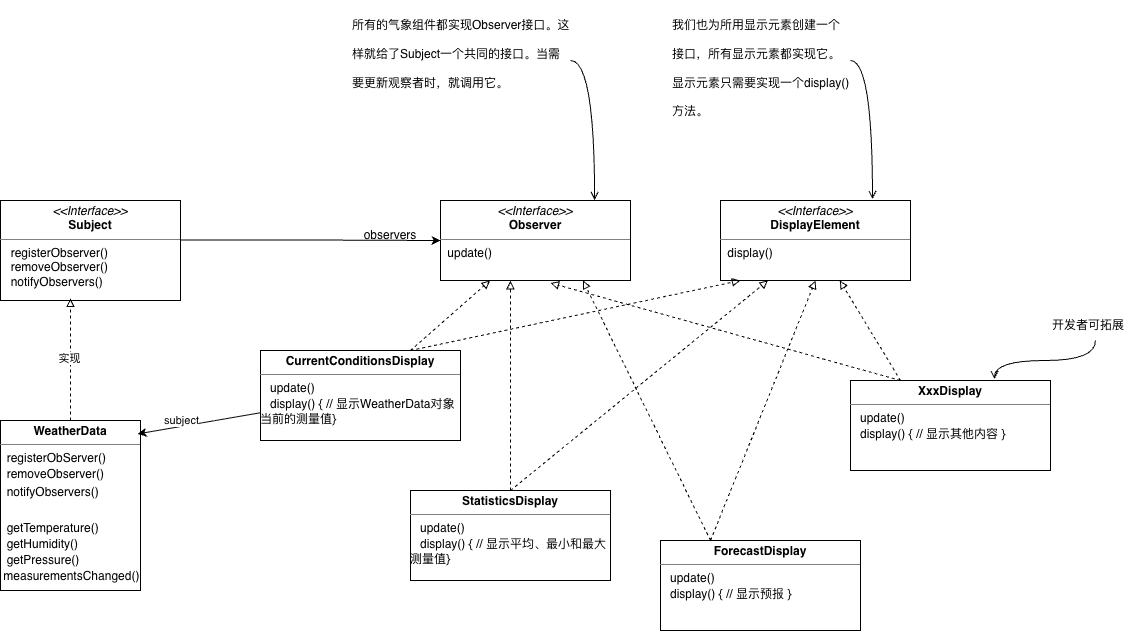

The diagram above was exported from draw.io. Its source (the exported page's mxGraphModel, read from the mxfile embedded in the PNG):
<mxGraphModel dx="2047" dy="2125" grid="1" gridSize="10" guides="1" tooltips="1" connect="1" arrows="1" fold="1" page="1" pageScale="1" pageWidth="827" pageHeight="1169" math="0" shadow="0">
  <root>
    <mxCell id="0" />
    <mxCell id="1" parent="0" />
    <mxCell id="pTPTjc-X-sz_84U_hav3-1" parent="1" style="verticalAlign=top;align=left;overflow=fill;html=1;whiteSpace=wrap;" value="&lt;p style=&quot;margin:0px;margin-top:4px;text-align:center;&quot;&gt;&lt;b&gt;WeatherData&lt;/b&gt;&lt;/p&gt;&lt;hr size=&quot;1&quot; style=&quot;border-style:solid;&quot;&gt;&lt;div style=&quot;height:2px;&quot;&gt;&amp;nbsp; registerObServer()&lt;/div&gt;&lt;div style=&quot;height:2px;&quot;&gt;&lt;br&gt;&lt;/div&gt;&lt;div style=&quot;height:2px;&quot;&gt;&lt;br&gt;&lt;/div&gt;&lt;div style=&quot;height:2px;&quot;&gt;&lt;br&gt;&lt;/div&gt;&lt;div style=&quot;height:2px;&quot;&gt;&lt;br&gt;&lt;/div&gt;&lt;div style=&quot;height:2px;&quot;&gt;&amp;nbsp;&amp;nbsp;&lt;/div&gt;&lt;div style=&quot;height:2px;&quot;&gt;&amp;nbsp;&lt;/div&gt;&lt;div style=&quot;height:2px;&quot;&gt;&amp;nbsp; &amp;nbsp;&lt;/div&gt;&lt;div style=&quot;height:2px;&quot;&gt;&amp;nbsp; removeObserver()&lt;/div&gt;&lt;div style=&quot;height:2px;&quot;&gt;&lt;br&gt;&lt;/div&gt;&lt;div style=&quot;height:2px;&quot;&gt;&lt;br&gt;&lt;/div&gt;&lt;div style=&quot;height:2px;&quot;&gt;&lt;br&gt;&lt;/div&gt;&lt;div style=&quot;height:2px;&quot;&gt;&lt;br&gt;&lt;/div&gt;&lt;div style=&quot;height:2px;&quot;&gt;&lt;br&gt;&lt;/div&gt;&lt;div style=&quot;height:2px;&quot;&gt;&amp;nbsp; &amp;nbsp;&lt;/div&gt;&lt;div style=&quot;height:2px;&quot;&gt;&lt;br&gt;&lt;/div&gt;&lt;div style=&quot;height:2px;&quot;&gt;&lt;br&gt;&lt;/div&gt;&lt;div style=&quot;height:2px;&quot;&gt;&amp;nbsp; notifyObservers()&lt;/div&gt;&lt;div style=&quot;height:2px;&quot;&gt;&lt;br&gt;&lt;/div&gt;&lt;div style=&quot;height:2px;&quot;&gt;&lt;br&gt;&lt;/div&gt;&lt;div style=&quot;height:2px;&quot;&gt;&lt;br&gt;&lt;/div&gt;&lt;div style=&quot;height:2px;&quot;&gt;&lt;br&gt;&lt;/div&gt;&lt;div style=&quot;height:2px;&quot;&gt;&lt;br&gt;&lt;/div&gt;&lt;div style=&quot;height:2px;&quot;&gt;&lt;br&gt;&lt;/div&gt;&lt;div style=&quot;height:2px;&quot;&gt;&lt;br&gt;&lt;/div&gt;&lt;div style=&quot;height:2px;&quot;&gt;&lt;br&gt;&lt;/div&gt;&lt;div style=&quot;height:2px;&quot;&gt;&lt;br&gt;&lt;/div&gt;&lt;div style=&quot;height:2px;&quot;&gt;&lt;br&gt;&lt;/div&gt;&lt;div style=&quot;height:2px;&quot;&gt;&lt;br&gt;&lt;/div&gt;&lt;div style=&quot;height:2px;&quot;&gt;&lt;br&gt;&lt;/div&gt;&lt;div style=&quot;height:2px;&quot;&gt;&lt;br&gt;&lt;/div&gt;&lt;div style=&quot;height:2px;&quot;&gt;&lt;br&gt;&lt;/div&gt;&lt;div style=&quot;height:2px;&quot;&gt;&lt;br&gt;&lt;/div&gt;&lt;div style=&quot;height:2px;&quot;&gt;&lt;br&gt;&lt;/div&gt;&lt;div style=&quot;height:2px;&quot;&gt;&lt;br&gt;&lt;/div&gt;&lt;div style=&quot;height:2px;&quot;&gt;&amp;nbsp; getTemperature()&lt;/div&gt;&lt;div style=&quot;height:2px;&quot;&gt;&lt;br&gt;&lt;/div&gt;&lt;div style=&quot;height:2px;&quot;&gt;&lt;br&gt;&lt;/div&gt;&lt;div style=&quot;height:2px;&quot;&gt;&lt;br&gt;&lt;/div&gt;&lt;div style=&quot;height:2px;&quot;&gt;&lt;br&gt;&lt;/div&gt;&lt;div style=&quot;height:2px;&quot;&gt;&lt;br&gt;&lt;/div&gt;&lt;div style=&quot;height:2px;&quot;&gt;&lt;br&gt;&lt;/div&gt;&lt;div style=&quot;height:2px;&quot;&gt;&amp;nbsp;&amp;nbsp;&lt;/div&gt;&lt;div style=&quot;height:2px;&quot;&gt;&amp;nbsp; getHumidity()&lt;/div&gt;&lt;div style=&quot;height:2px;&quot;&gt;&lt;br&gt;&lt;/div&gt;&lt;div style=&quot;height:2px;&quot;&gt;&lt;br&gt;&lt;/div&gt;&lt;div style=&quot;height:2px;&quot;&gt;&lt;br&gt;&lt;/div&gt;&lt;div style=&quot;height:2px;&quot;&gt;&lt;br&gt;&lt;/div&gt;&lt;div style=&quot;height:2px;&quot;&gt;&lt;br&gt;&lt;/div&gt;&lt;div style=&quot;height:2px;&quot;&gt;&lt;br&gt;&lt;/div&gt;&lt;div style=&quot;height:2px;&quot;&gt;&lt;br&gt;&lt;/div&gt;&lt;div style=&quot;height:2px;&quot;&gt;&amp;nbsp; getPressure()&lt;/div&gt;&lt;div style=&quot;height:2px;&quot;&gt;&lt;br&gt;&lt;/div&gt;&lt;div style=&quot;height:2px;&quot;&gt;&lt;br&gt;&lt;/div&gt;&lt;div style=&quot;height:2px;&quot;&gt;&lt;br&gt;&lt;/div&gt;&lt;div style=&quot;height:2px;&quot;&gt;&lt;br&gt;&lt;/div&gt;&lt;div style=&quot;height:2px;&quot;&gt;&lt;br&gt;&lt;/div&gt;&lt;div style=&quot;height:2px;&quot;&gt;&lt;br&gt;&lt;/div&gt;&lt;div style=&quot;height:2px;&quot;&gt;&lt;br&gt;&lt;/div&gt;&lt;div style=&quot;height:2px;&quot;&gt;&amp;nbsp;measurementsChanged()&lt;/div&gt;" vertex="1">
      <mxGeometry height="170" width="140" x="-10" y="360" as="geometry" />
    </mxCell>
    <mxCell id="pTPTjc-X-sz_84U_hav3-3" parent="1" style="verticalAlign=top;align=left;overflow=fill;html=1;whiteSpace=wrap;" value="&lt;p style=&quot;margin:0px;margin-top:4px;text-align:center;&quot;&gt;&lt;i&gt;&amp;lt;&amp;lt;Interface&amp;gt;&amp;gt;&lt;/i&gt;&lt;br&gt;&lt;b&gt;Subject&lt;/b&gt;&lt;/p&gt;&lt;hr size=&quot;1&quot; style=&quot;border-style:solid;&quot;&gt;&lt;p style=&quot;margin:0px;margin-left:4px;&quot;&gt;&amp;nbsp; registerObserver()&lt;/p&gt;&lt;p style=&quot;margin:0px;margin-left:4px;&quot;&gt;&amp;nbsp; removeObserver()&lt;/p&gt;&lt;p style=&quot;margin:0px;margin-left:4px;&quot;&gt;&amp;nbsp; notifyObservers()&lt;/p&gt;" vertex="1">
      <mxGeometry height="100" width="180" x="-10" y="140" as="geometry" />
    </mxCell>
    <mxCell id="pTPTjc-X-sz_84U_hav3-6" edge="1" parent="1" source="pTPTjc-X-sz_84U_hav3-1" style="edgeStyle=orthogonalEdgeStyle;rounded=0;orthogonalLoop=1;jettySize=auto;html=1;exitX=0.5;exitY=0;exitDx=0;exitDy=0;entryX=0.389;entryY=0.98;entryDx=0;entryDy=0;entryPerimeter=0;defaultLabelBackgroundColor=page;dashed=1;endArrow=block;endFill=0;" target="pTPTjc-X-sz_84U_hav3-3">
      <mxGeometry relative="1" as="geometry" />
    </mxCell>
    <mxCell id="pTPTjc-X-sz_84U_hav3-7" connectable="0" parent="pTPTjc-X-sz_84U_hav3-6" style="edgeLabel;html=1;align=center;verticalAlign=middle;resizable=0;points=[];inheritText=1;defaultLabelBackgroundColor=page;" value="实现" vertex="1">
      <mxGeometry relative="1" x="0.0164" y="2" as="geometry">
        <mxPoint as="offset" />
      </mxGeometry>
    </mxCell>
    <mxCell id="pTPTjc-X-sz_84U_hav3-9" parent="1" style="verticalAlign=top;align=left;overflow=fill;html=1;whiteSpace=wrap;" value="&lt;p style=&quot;margin:0px;margin-top:4px;text-align:center;&quot;&gt;&lt;i&gt;&amp;lt;&amp;lt;Interface&amp;gt;&amp;gt;&lt;/i&gt;&lt;br&gt;&lt;b&gt;Observer&lt;/b&gt;&lt;/p&gt;&lt;hr size=&quot;1&quot; style=&quot;border-style:solid;&quot;&gt;&lt;p style=&quot;margin:0px;margin-left:4px;&quot;&gt;&amp;nbsp;update()&lt;/p&gt;" vertex="1">
      <mxGeometry height="80" width="190" x="430" y="140" as="geometry" />
    </mxCell>
    <mxCell id="pTPTjc-X-sz_84U_hav3-10" edge="1" parent="1" style="edgeStyle=orthogonalEdgeStyle;rounded=0;orthogonalLoop=1;jettySize=auto;html=1;exitX=1;exitY=0.25;exitDx=0;exitDy=0;entryX=0;entryY=0.5;entryDx=0;entryDy=0;defaultLabelBackgroundColor=page;" target="pTPTjc-X-sz_84U_hav3-9">
      <mxGeometry relative="1" x="-0.0787" as="geometry">
        <mxPoint x="170" y="179.5" as="sourcePoint" />
        <mxPoint x="410.07000000000016" y="179.53999999999996" as="targetPoint" />
      </mxGeometry>
    </mxCell>
    <mxCell id="pTPTjc-X-sz_84U_hav3-12" parent="1" style="text;html=1;whiteSpace=wrap;strokeColor=none;fillColor=none;align=center;verticalAlign=middle;rounded=0;" value="observers" vertex="1">
      <mxGeometry height="30" width="60" x="350" y="160" as="geometry" />
    </mxCell>
    <mxCell id="eAueQfa8y9mvJa3RzGkP-2" parent="1" style="verticalAlign=top;align=left;overflow=fill;html=1;whiteSpace=wrap;" value="&lt;p style=&quot;margin:0px;margin-top:4px;text-align:center;&quot;&gt;&lt;i&gt;&amp;lt;&amp;lt;Interface&amp;gt;&amp;gt;&lt;/i&gt;&lt;br&gt;&lt;b&gt;DisplayElement&lt;/b&gt;&lt;/p&gt;&lt;hr size=&quot;1&quot; style=&quot;border-style:solid;&quot;&gt;&lt;p style=&quot;margin:0px;margin-left:4px;&quot;&gt;&amp;nbsp;display()&lt;/p&gt;" vertex="1">
      <mxGeometry height="80" width="190" x="710" y="140" as="geometry" />
    </mxCell>
    <mxCell id="eAueQfa8y9mvJa3RzGkP-3" parent="1" style="text;html=1;whiteSpace=wrap;overflow=hidden;rounded=0;fontFamily=Helvetica;fontSize=12;fontColor=default;align=left;verticalAlign=top;fontStyle=0;" value="&lt;h1 style=&quot;margin-top: 0px;&quot;&gt;&lt;span style=&quot;font-size: 12px; font-weight: 400;&quot;&gt;所有的气象组件都实现Observer接口。这样就给了Subject一个共同的接口。当需要更新观察者时，就调用它。&lt;/span&gt;&lt;/h1&gt;" vertex="1">
      <mxGeometry height="120" width="220" x="340" y="-60" as="geometry" />
    </mxCell>
    <mxCell id="eAueQfa8y9mvJa3RzGkP-4" edge="1" parent="1" source="eAueQfa8y9mvJa3RzGkP-3" style="edgeStyle=orthogonalEdgeStyle;rounded=0;orthogonalLoop=1;jettySize=auto;html=1;entryX=0.811;entryY=-0.006;entryDx=0;entryDy=0;entryPerimeter=0;defaultLabelBackgroundColor=page;curved=1;curveGeometry=1;endArrow=open;endFill=0;" target="pTPTjc-X-sz_84U_hav3-9">
      <mxGeometry relative="1" as="geometry">
        <Array as="points">
          <mxPoint x="584.1" />
        </Array>
      </mxGeometry>
    </mxCell>
    <mxCell id="eAueQfa8y9mvJa3RzGkP-6" parent="1" style="text;html=1;whiteSpace=wrap;overflow=hidden;rounded=0;fontFamily=Helvetica;fontSize=12;fontColor=default;align=left;fontStyle=1" value="&lt;h1 style=&quot;margin-top: 0px;&quot;&gt;&lt;span style=&quot;font-weight: normal;&quot;&gt;&lt;font style=&quot;font-size: 12px;&quot;&gt;我们也为所用显示元素创建一个接口，所有显示元素都实现它。显示元素只需要实现一个display()方法。&lt;/font&gt;&lt;/span&gt;&lt;/h1&gt;" vertex="1">
      <mxGeometry height="120" width="180" x="660" y="-60" as="geometry" />
    </mxCell>
    <mxCell id="eAueQfa8y9mvJa3RzGkP-7" edge="1" parent="1" source="eAueQfa8y9mvJa3RzGkP-6" style="edgeStyle=orthogonalEdgeStyle;rounded=0;orthogonalLoop=1;jettySize=auto;html=1;entryX=0.8;entryY=-0.019;entryDx=0;entryDy=0;entryPerimeter=0;defaultLabelBackgroundColor=page;curved=1;curveGeometry=1;exitX=1;exitY=0.5;exitDx=0;exitDy=0;endArrow=open;endFill=0;" target="eAueQfa8y9mvJa3RzGkP-2">
      <mxGeometry relative="1" as="geometry" />
    </mxCell>
    <mxCell id="eAueQfa8y9mvJa3RzGkP-8" parent="1" style="verticalAlign=top;align=left;overflow=fill;html=1;whiteSpace=wrap;strokeColor=default;fontFamily=Helvetica;fontSize=12;fontColor=default;fillColor=default;" value="&lt;p style=&quot;margin:0px;margin-top:4px;text-align:center;&quot;&gt;&lt;b&gt;CurrentConditionsDisplay&lt;/b&gt;&lt;/p&gt;&lt;hr size=&quot;1&quot; style=&quot;border-style:solid;&quot;&gt;&lt;div style=&quot;height:2px;&quot;&gt;&amp;nbsp; &amp;nbsp;update()&lt;/div&gt;&lt;div style=&quot;height:2px;&quot;&gt;&lt;br&gt;&lt;/div&gt;&lt;div style=&quot;height:2px;&quot;&gt;&lt;br&gt;&lt;/div&gt;&lt;div style=&quot;height:2px;&quot;&gt;&lt;br&gt;&lt;/div&gt;&lt;div style=&quot;height:2px;&quot;&gt;&lt;br&gt;&lt;/div&gt;&lt;div style=&quot;height:2px;&quot;&gt;&lt;br&gt;&lt;/div&gt;&lt;div style=&quot;height:2px;&quot;&gt;&lt;br&gt;&lt;/div&gt;&lt;div style=&quot;height:2px;&quot;&gt;&amp;nbsp; &amp;nbsp;&lt;/div&gt;&lt;div style=&quot;height:2px;&quot;&gt;&amp;nbsp; &amp;nbsp;display() { // 显示WeatherData对象当前的测量值}&lt;/div&gt;" vertex="1">
      <mxGeometry height="90" width="200" x="250" y="290" as="geometry" />
    </mxCell>
    <mxCell id="eAueQfa8y9mvJa3RzGkP-9" edge="1" parent="1" source="eAueQfa8y9mvJa3RzGkP-8" style="rounded=0;orthogonalLoop=1;jettySize=auto;html=1;entryX=0.979;entryY=0.079;entryDx=0;entryDy=0;entryPerimeter=0;defaultLabelBackgroundColor=page;" target="pTPTjc-X-sz_84U_hav3-1">
      <mxGeometry relative="1" as="geometry" />
    </mxCell>
    <mxCell id="eAueQfa8y9mvJa3RzGkP-10" connectable="0" parent="eAueQfa8y9mvJa3RzGkP-9" style="edgeLabel;html=1;align=center;verticalAlign=middle;resizable=0;points=[];inheritText=1;defaultLabelBackgroundColor=page;" value="subject" vertex="1">
      <mxGeometry relative="1" x="0.0974" y="3" as="geometry">
        <mxPoint x="-13" y="-7" as="offset" />
      </mxGeometry>
    </mxCell>
    <mxCell id="eAueQfa8y9mvJa3RzGkP-11" edge="1" parent="1" source="eAueQfa8y9mvJa3RzGkP-8" style="rounded=0;orthogonalLoop=1;jettySize=auto;html=1;exitX=0.75;exitY=0;exitDx=0;exitDy=0;defaultLabelBackgroundColor=page;dashed=1;endArrow=block;endFill=0;" target="pTPTjc-X-sz_84U_hav3-9">
      <mxGeometry relative="1" as="geometry" />
    </mxCell>
    <mxCell id="eAueQfa8y9mvJa3RzGkP-12" edge="1" parent="1" source="eAueQfa8y9mvJa3RzGkP-8" style="rounded=0;orthogonalLoop=1;jettySize=auto;html=1;exitX=0.75;exitY=0;exitDx=0;exitDy=0;entryX=0.105;entryY=1;entryDx=0;entryDy=0;entryPerimeter=0;defaultLabelBackgroundColor=page;dashed=1;strokeColor=default;align=center;verticalAlign=middle;fontFamily=Helvetica;fontSize=11;fontColor=default;labelBackgroundColor=default;endArrow=block;endFill=0;" target="eAueQfa8y9mvJa3RzGkP-2">
      <mxGeometry relative="1" as="geometry" />
    </mxCell>
    <mxCell id="eAueQfa8y9mvJa3RzGkP-15" edge="1" parent="1" source="eAueQfa8y9mvJa3RzGkP-13" style="rounded=0;orthogonalLoop=1;jettySize=auto;html=1;exitX=0.5;exitY=0;exitDx=0;exitDy=0;entryX=0.25;entryY=1;entryDx=0;entryDy=0;defaultLabelBackgroundColor=page;dashed=1;strokeColor=default;align=center;verticalAlign=middle;fontFamily=Helvetica;fontSize=11;fontColor=default;labelBackgroundColor=default;endArrow=block;endFill=0;" target="eAueQfa8y9mvJa3RzGkP-2">
      <mxGeometry relative="1" as="geometry" />
    </mxCell>
    <mxCell id="eAueQfa8y9mvJa3RzGkP-13" parent="1" style="verticalAlign=top;align=left;overflow=fill;html=1;whiteSpace=wrap;strokeColor=default;fontFamily=Helvetica;fontSize=12;fontColor=default;fillColor=default;" value="&lt;p style=&quot;margin:0px;margin-top:4px;text-align:center;&quot;&gt;&lt;b&gt;StatisticsDisplay&lt;/b&gt;&lt;/p&gt;&lt;hr size=&quot;1&quot; style=&quot;border-style:solid;&quot;&gt;&lt;div style=&quot;height:2px;&quot;&gt;&amp;nbsp; &amp;nbsp;update()&lt;/div&gt;&lt;div style=&quot;height:2px;&quot;&gt;&lt;br&gt;&lt;/div&gt;&lt;div style=&quot;height:2px;&quot;&gt;&lt;br&gt;&lt;/div&gt;&lt;div style=&quot;height:2px;&quot;&gt;&lt;br&gt;&lt;/div&gt;&lt;div style=&quot;height:2px;&quot;&gt;&lt;br&gt;&lt;/div&gt;&lt;div style=&quot;height:2px;&quot;&gt;&lt;br&gt;&lt;/div&gt;&lt;div style=&quot;height:2px;&quot;&gt;&lt;br&gt;&lt;/div&gt;&lt;div style=&quot;height:2px;&quot;&gt;&amp;nbsp; &amp;nbsp;&lt;/div&gt;&lt;div style=&quot;height:2px;&quot;&gt;&amp;nbsp; &amp;nbsp;display() { // 显示平均、最小和最大测量值}&lt;/div&gt;" vertex="1">
      <mxGeometry height="90" width="200" x="400" y="430" as="geometry" />
    </mxCell>
    <mxCell id="eAueQfa8y9mvJa3RzGkP-14" edge="1" parent="1" source="eAueQfa8y9mvJa3RzGkP-13" style="edgeStyle=orthogonalEdgeStyle;rounded=0;orthogonalLoop=1;jettySize=auto;html=1;entryX=0.368;entryY=1.006;entryDx=0;entryDy=0;entryPerimeter=0;defaultLabelBackgroundColor=page;dashed=1;strokeColor=default;align=center;verticalAlign=middle;fontFamily=Helvetica;fontSize=11;fontColor=default;labelBackgroundColor=default;endArrow=block;endFill=0;" target="pTPTjc-X-sz_84U_hav3-9">
      <mxGeometry relative="1" x="-0.0194" as="geometry" />
    </mxCell>
    <mxCell id="eAueQfa8y9mvJa3RzGkP-19" edge="1" parent="1" source="eAueQfa8y9mvJa3RzGkP-16" style="rounded=0;orthogonalLoop=1;jettySize=auto;html=1;exitX=0.25;exitY=0;exitDx=0;exitDy=0;entryX=0.5;entryY=1;entryDx=0;entryDy=0;defaultLabelBackgroundColor=page;dashed=1;strokeColor=default;align=center;verticalAlign=middle;fontFamily=Helvetica;fontSize=11;fontColor=default;labelBackgroundColor=default;endArrow=block;endFill=0;" target="eAueQfa8y9mvJa3RzGkP-2">
      <mxGeometry relative="1" as="geometry" />
    </mxCell>
    <mxCell id="eAueQfa8y9mvJa3RzGkP-16" parent="1" style="verticalAlign=top;align=left;overflow=fill;html=1;whiteSpace=wrap;strokeColor=default;fontFamily=Helvetica;fontSize=12;fontColor=default;fillColor=default;" value="&lt;p style=&quot;margin:0px;margin-top:4px;text-align:center;&quot;&gt;&lt;b&gt;ForecastDisplay&lt;/b&gt;&lt;/p&gt;&lt;hr size=&quot;1&quot; style=&quot;border-style:solid;&quot;&gt;&lt;div style=&quot;height:2px;&quot;&gt;&amp;nbsp; &amp;nbsp;update()&lt;/div&gt;&lt;div style=&quot;height:2px;&quot;&gt;&lt;br&gt;&lt;/div&gt;&lt;div style=&quot;height:2px;&quot;&gt;&lt;br&gt;&lt;/div&gt;&lt;div style=&quot;height:2px;&quot;&gt;&lt;br&gt;&lt;/div&gt;&lt;div style=&quot;height:2px;&quot;&gt;&lt;br&gt;&lt;/div&gt;&lt;div style=&quot;height:2px;&quot;&gt;&lt;br&gt;&lt;/div&gt;&lt;div style=&quot;height:2px;&quot;&gt;&lt;br&gt;&lt;/div&gt;&lt;div style=&quot;height:2px;&quot;&gt;&amp;nbsp; &amp;nbsp;&lt;/div&gt;&lt;div style=&quot;height:2px;&quot;&gt;&amp;nbsp; &amp;nbsp;display() { // 显示预报 }&lt;/div&gt;" vertex="1">
      <mxGeometry height="90" width="200" x="650" y="480" as="geometry" />
    </mxCell>
    <mxCell id="eAueQfa8y9mvJa3RzGkP-17" edge="1" parent="1" source="eAueQfa8y9mvJa3RzGkP-16" style="rounded=0;orthogonalLoop=1;jettySize=auto;html=1;entryX=0.75;entryY=1;entryDx=0;entryDy=0;defaultLabelBackgroundColor=page;dashed=1;strokeColor=default;align=center;verticalAlign=middle;fontFamily=Helvetica;fontSize=11;fontColor=default;labelBackgroundColor=default;endArrow=block;endFill=0;exitX=0.25;exitY=0;exitDx=0;exitDy=0;" target="pTPTjc-X-sz_84U_hav3-9">
      <mxGeometry relative="1" as="geometry" />
    </mxCell>
    <mxCell id="eAueQfa8y9mvJa3RzGkP-20" parent="1" style="verticalAlign=top;align=left;overflow=fill;html=1;whiteSpace=wrap;strokeColor=default;fontFamily=Helvetica;fontSize=12;fontColor=default;fillColor=default;" value="&lt;p style=&quot;margin:0px;margin-top:4px;text-align:center;&quot;&gt;&lt;b&gt;XxxDisplay&lt;/b&gt;&lt;/p&gt;&lt;hr size=&quot;1&quot; style=&quot;border-style:solid;&quot;&gt;&lt;div style=&quot;height:2px;&quot;&gt;&amp;nbsp; &amp;nbsp;update()&lt;/div&gt;&lt;div style=&quot;height:2px;&quot;&gt;&lt;br&gt;&lt;/div&gt;&lt;div style=&quot;height:2px;&quot;&gt;&lt;br&gt;&lt;/div&gt;&lt;div style=&quot;height:2px;&quot;&gt;&lt;br&gt;&lt;/div&gt;&lt;div style=&quot;height:2px;&quot;&gt;&lt;br&gt;&lt;/div&gt;&lt;div style=&quot;height:2px;&quot;&gt;&lt;br&gt;&lt;/div&gt;&lt;div style=&quot;height:2px;&quot;&gt;&lt;br&gt;&lt;/div&gt;&lt;div style=&quot;height:2px;&quot;&gt;&amp;nbsp; &amp;nbsp;&lt;/div&gt;&lt;div style=&quot;height:2px;&quot;&gt;&amp;nbsp; &amp;nbsp;display() { // 显示其他内容 }&lt;/div&gt;" vertex="1">
      <mxGeometry height="90" width="200" x="840" y="320" as="geometry" />
    </mxCell>
    <mxCell id="eAueQfa8y9mvJa3RzGkP-21" parent="1" style="text;html=1;whiteSpace=wrap;overflow=hidden;rounded=0;fontFamily=Helvetica;fontSize=12;fontColor=default;" value="&lt;h1 style=&quot;margin-top: 0px;&quot;&gt;&lt;span style=&quot;font-weight: normal;&quot;&gt;&lt;font style=&quot;font-size: 12px;&quot;&gt;开发者可拓展&lt;/font&gt;&lt;/span&gt;&lt;/h1&gt;" vertex="1">
      <mxGeometry height="40" width="90" x="1040" y="240" as="geometry" />
    </mxCell>
    <mxCell id="eAueQfa8y9mvJa3RzGkP-23" edge="1" parent="1" source="eAueQfa8y9mvJa3RzGkP-21" style="edgeStyle=orthogonalEdgeStyle;rounded=0;orthogonalLoop=1;jettySize=auto;html=1;entryX=0.72;entryY=-0.017;entryDx=0;entryDy=0;entryPerimeter=0;defaultLabelBackgroundColor=page;curved=1;curveGeometry=1;endArrow=open;endFill=0;" target="eAueQfa8y9mvJa3RzGkP-20">
      <mxGeometry relative="1" as="geometry" />
    </mxCell>
    <mxCell id="eAueQfa8y9mvJa3RzGkP-24" edge="1" parent="1" source="eAueQfa8y9mvJa3RzGkP-20" style="rounded=0;orthogonalLoop=1;jettySize=auto;html=1;exitX=0.25;exitY=0;exitDx=0;exitDy=0;defaultLabelBackgroundColor=page;dashed=1;strokeColor=default;align=center;verticalAlign=middle;fontFamily=Helvetica;fontSize=11;fontColor=default;labelBackgroundColor=default;endArrow=block;endFill=0;">
      <mxGeometry relative="1" as="geometry">
        <mxPoint x="540" y="222.48" as="targetPoint" />
      </mxGeometry>
    </mxCell>
    <mxCell id="eAueQfa8y9mvJa3RzGkP-25" edge="1" parent="1" source="eAueQfa8y9mvJa3RzGkP-20" style="rounded=0;orthogonalLoop=1;jettySize=auto;html=1;exitX=0.25;exitY=0;exitDx=0;exitDy=0;defaultLabelBackgroundColor=page;dashed=1;strokeColor=default;align=center;verticalAlign=middle;fontFamily=Helvetica;fontSize=11;fontColor=default;labelBackgroundColor=default;endArrow=block;endFill=0;" target="eAueQfa8y9mvJa3RzGkP-2">
      <mxGeometry relative="1" as="geometry" />
    </mxCell>
  </root>
</mxGraphModel>